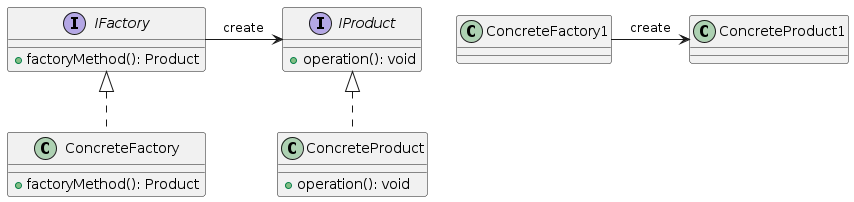

The diagram above was rendered by PlantUML. Its source (embedded in the PNG):
@startuml

interface IFactory {
    + factoryMethod(): Product
}

interface IProduct {
    + operation(): void
}

class ConcreteFactory {
    + factoryMethod(): Product
}

class ConcreteProduct {
    + operation(): void
}

IFactory -right--> IProduct : create
ConcreteFactory1 -right--> ConcreteProduct1 : create

IFactory <|.. ConcreteFactory
IProduct <|.. ConcreteProduct

@enduml